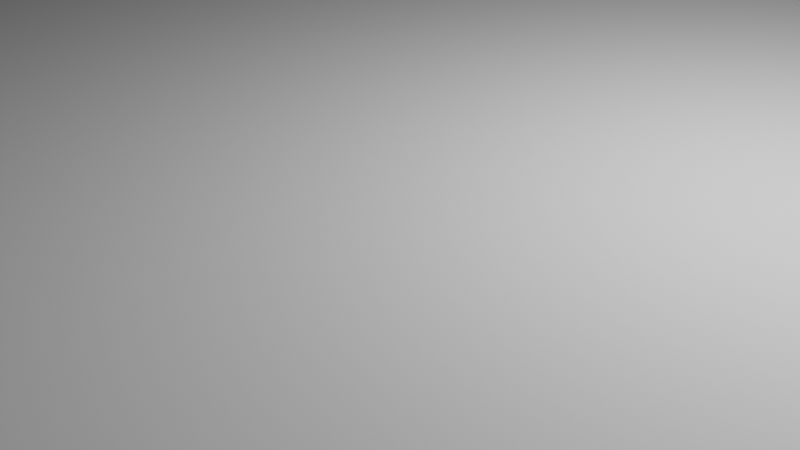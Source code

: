 # Source: IsleMain.blend  (saved by Blender 2.91.10; exported with 4.5.12 LTS)
import bpy
from mathutils import Matrix  # noqa: F401  (used for matrix-valued properties, if any)

bpy.ops.wm.read_factory_settings(use_empty=True)
scene = bpy.context.scene
scene.name = 'Scene'

# ---- collections
col_collection = bpy.data.collections.new('Collection'); scene.collection.children.link(col_collection)

# ---- world
world_world = bpy.data.worlds.new('World'); scene.world = world_world
world_world.use_nodes = True; world_world.node_tree.nodes.clear()
_N = world_world.node_tree.nodes; _L = world_world.node_tree.links
n0 = _N.new('ShaderNodeOutputWorld'); n0.name = 'World Output'; n0.location = (300, 300)
n1 = _N.new('ShaderNodeBackground'); n1.name = 'Background'; n1.location = (10, 300)
n1.inputs[0].default_value = (0.05088, 0.05088, 0.05088, 1.0)
_L.new(n1.outputs[0], n0.inputs[0])
n0.is_active_output = True
world_world.color = (0.05088, 0.05088, 0.05088)
world_world.use_sun_shadow = False
world_world.sun_shadow_jitter_overblur = 0.0

# ---- cameras
cam_camera = bpy.data.cameras.new('Camera')
cam_camera.clip_end = 100.0
cam_camera.ortho_scale = 7.314

# ---- lights
light_light = bpy.data.lights.new('Light', 'POINT')
light_light.transmission_factor = 0.0
light_light.energy = 1000.0
light_light.shadow_soft_size = 0.1
light_light.shadow_maximum_resolution = 0.006
light_light.use_absolute_resolution = True

# ---- meshes
me_cylinder = bpy.data.meshes.new('Cylinder')
me_cylinder.from_pydata([(0.1212, 12.97, -4.711), (0.1212, 13.03, 0.7453), (4.049, 13.75, -2.115), (4.049, 13.32, 1.183), (5.224, 13.55, -2.115), (5.224, 13.42, 1.183), (7.206, 12.42, -2.115), (7.206, 12.99, 1.183), (9.171, 9.398, -2.115), (9.171, 9.967, 1.183), (10.78, 7.206, -2.115), (10.78, 7.206, 1.183), (13.73, 4.963, -2.115), (13.73, 4.963, 1.183), (13.08, 2.53, -2.115), (13.97, 2.53, 1.183), (14.21, 9.537e-07, -2.115), (15.94, 9.537e-07, 1.183), (-14.07, 1.24e-05, -2.115), (-15.6, 1.24e-05, 1.183), (-13.3, 2.53, -2.115), (-14.67, 2.53, 1.183), (-12.88, 4.963, -2.115), (-14.12, 4.963, 1.183), (-11.04, 7.206, -2.115), (-11.68, 7.206, 1.183), (-10.07, 9.171, -2.115), (-11.31, 9.171, 1.183), (-7.463, 10.78, -2.115), (-8.106, 10.79, 1.183), (-5.221, 12.76, -2.115), (-5.221, 13.98, 1.183), (-4.032, 13.79, -2.115), (-4.032, 15.29, 1.183), (3.856e-07, 10.94, -6.348), (1.974, 10.75, -6.348), (3.872, 9.679, -6.348), (5.621, 8.412, -6.348), (7.154, 7.154, -6.348), (8.412, 5.621, -6.348), (9.347, 3.872, -6.348), (9.923, 1.974, -6.348), (10.12, 1.431e-06, -6.348), (-10.12, 1.049e-05, -6.348), (-10.63, 1.974, -6.348), (-11.16, 3.872, -6.348), (-10.22, 5.621, -6.348), (-7.859, 7.154, -6.348), (-5.621, 8.412, -6.348), (-3.872, 9.347, -6.348), (-1.974, 10.24, -6.348), (6.482e-07, 8.311, -10.03), (1.461, 8.167, -10.03), (2.865, 7.421, -10.03), (4.159, 6.277, -10.03), (5.401, 5.294, -10.03), (7.257, 4.159, -10.03), (8.605, 2.865, -10.03), (9.031, 1.461, -10.03), (8.519, -0.01069, -10.03), (-7.659, 9.06e-06, -10.03), (-8.451, 1.461, -10.03), (-8.729, 2.865, -10.03), (-8.037, 4.159, -10.03), (-6.402, 5.294, -10.03), (-4.275, 6.225, -10.03), (-2.865, 6.969, -10.03), (-1.46, 7.847, -10.03), (9.611e-07, 3.965, -14.31), (0.7736, 3.889, -14.31), (1.586, 3.664, -14.31), (2.64, 3.297, -14.31), (3.779, 2.804, -14.31), (4.767, 2.203, -14.31), (5.352, 1.517, -14.31), (5.578, 0.7736, -14.31), (5.436, 2.861e-06, -14.31), (-3.965, 6.676e-06, -14.31), (-3.889, 0.7736, -14.31), (-3.664, 1.517, -14.31), (-3.297, 2.203, -14.31), (-2.804, 2.804, -14.31), (-2.203, 3.297, -14.31), (-1.517, 3.664, -14.31), (-0.7736, 3.889, -14.31), (1.727e-06, 0.6897, -17.7), (0.1345, 0.6764, -17.7), (0.2639, 0.6372, -17.7), (0.3832, 0.5734, -17.7), (0.4877, 0.4877, -17.7), (0.5734, 0.3832, -17.7), (0.6372, 0.2639, -17.7), (0.6764, 0.1345, -17.7), (0.6897, 3.815e-06, -17.7), (-0.6897, 4.292e-06, -17.7), (-0.6764, 0.1345, -17.7), (-0.6372, 0.2639, -17.7), (-0.5734, 0.3832, -17.7), (-0.4877, 0.4877, -17.7), (-0.3831, 0.5734, -17.7), (-0.2639, 0.6372, -17.7), (-0.1345, 0.6764, -17.7), (6.52e-06, 31.79, -4.703), (1.401, 30.38, -3.368), (4.401, 33.26, 1.0), (6.764e-06, 31.41, 0.4682), (-2.361, 31.16, 1.0), (-1.529, 32.2, -3.368), (1.714e-06, 17.58, -3.559), (3.382e-06, 22.19, -4.179), (5.071e-06, 26.8, -4.179), (1.53, 26.55, -2.003), (1.53, 21.94, -2.003), (1.53, 17.33, -1.889), (1.691e-06, 17.58, 0.6617), (3.382e-06, 22.19, 0.5566), (5.073e-06, 26.8, 0.5566), (-2.484, 26.55, 1.0), (-2.484, 21.94, 1.0), (-2.461, 17.33, 1.255), (-1.529, 26.55, -2.003), (-1.529, 21.94, -2.003), (-1.529, 17.33, -1.885), (2.484, 26.55, 1.0), (2.484, 21.94, 1.0), (2.461, 17.33, 0.9585), (1.106e-05, 40.03, -4.883), (1.53, 39.78, -3.548), (4.956, 37.65, 0.8199), (1.13e-05, 40.03, 0.288), (-2.361, 39.78, 0.8199), (-1.529, 39.78, -3.548), (8.788e-06, 35.91, -4.793), (-1.529, 32.2, -3.368), (4.401, 35.47, 0.5108), (-1.529, 39.78, -3.548), (1.465, 35.08, -3.458), (1.53, 39.78, -3.548), (32.4, 33.26, 1.0), (31.56, 31.16, -1.551), (32.4, 37.65, 0.8199), (31.56, 39.78, -1.732), (-30.38, 32.02, 1.0), (-29.54, 33.37, -1.551), (-30.38, 39.78, 0.8199), (-29.54, 39.78, -1.732), (5.363, 39.7, -1.732), (9.118, 39.78, -1.732), (12.87, 38.77, -1.732), (16.63, 38.77, -1.732), (20.38, 39.78, -1.732), (24.13, 38.77, -1.732), (27.89, 39.78, -1.732), (27.89, 32.41, -1.551), (24.13, 32.41, -1.551), (20.38, 31.16, -1.551), (16.63, 31.16, -1.551), (12.87, 32.72, -1.551), (9.118, 32.72, -1.551), (5.363, 31.16, -1.551), (28.72, 33.34, 1.0), (24.97, 33.34, 1.0), (21.21, 33.26, 1.0), (17.46, 33.26, 1.0), (13.7, 33.36, 1.0), (9.949, 33.36, 1.0), (6.195, 33.26, 1.0), (28.72, 37.65, 0.8199), (24.97, 37.13, 0.8199), (21.21, 37.65, 0.8199), (17.46, 37.58, 0.8199), (13.7, 37.58, 0.8199), (9.949, 37.65, 0.8199), (6.195, 37.61, 0.8199), (-5.532, 32.2, -1.551), (-9.534, 31.16, -1.551), (-13.54, 33.05, -1.551), (-17.54, 33.05, -1.551), (-21.54, 31.16, -1.551), (-25.54, 31.16, -1.551), (-25.54, 39.78, -1.732), (-21.54, 39.78, -1.732), (-17.54, 39.78, -1.732), (-13.54, 38.0, -1.732), (-9.534, 38.0, -1.732), (-5.532, 39.78, -1.732), (-26.37, 38.18, 0.8199), (-22.37, 39.78, 0.8199), (-18.37, 39.78, 0.8199), (-14.37, 38.18, 0.8199), (-10.37, 38.18, 0.8199), (-6.364, 39.78, 0.8199), (-26.37, 31.16, 1.0), (-22.37, 32.67, 1.0), (-18.37, 31.4, 1.0), (-14.37, 32.91, 1.0), (-10.37, 31.16, 1.0), (-6.364, 32.8, 1.0), (31.56, 35.47, -1.641), (32.4, 35.47, 0.9099), (6.195, 35.47, 0.5108), (9.949, 35.47, 0.5817), (13.7, 35.47, 0.5817), (17.46, 35.47, 0.9099), (21.21, 35.47, 0.4738), (24.97, 35.47, 0.4738), (28.72, 35.47, 0.9099), (5.363, 35.47, -4.144), (9.118, 35.47, -4.233), (12.87, 35.47, -4.233), (16.63, 35.47, -1.641), (20.38, 35.47, -5.085), (24.13, 35.47, -5.085), (27.89, 35.47, -1.641), (-29.54, 35.47, -1.641), (-30.38, 35.47, 0.9099), (-6.364, 35.47, 0.4744), (-10.37, 35.47, 0.4744), (-14.37, 35.47, 0.9099), (-18.37, 35.47, 0.4744), (-22.37, 35.47, 0.4744), (-26.37, 35.47, 0.9099), (-5.532, 35.47, -5.08), (-9.534, 35.47, -5.08), (-13.54, 35.47, -3.513), (-17.54, 35.47, -5.08), (-21.54, 35.47, -5.08), (-25.54, 35.47, -1.641), (9.031e-06, 35.72, 0.3781), (-2.361, 35.47, 0.91), (-1.529, 35.64, -3.45), (-1.529, 35.64, -3.45)], [], [(117, 116, 105, 106), (2, 3, 5, 4), (4, 5, 7, 6), (6, 7, 9, 8), (8, 9, 11, 10), (10, 11, 13, 12), (12, 13, 15, 14), (14, 15, 17, 16), (18, 19, 21, 20), (20, 21, 23, 22), (22, 23, 25, 24), (24, 25, 27, 26), (26, 27, 29, 28), (28, 29, 31, 30), (3, 1, 33, 31, 29, 27, 25, 23, 21, 19, 17, 15, 13, 11, 9, 7, 5), (30, 31, 33, 32), (111, 110, 102, 103), (10, 12, 40, 39), (46, 47, 64, 63), (2, 4, 36, 35), (26, 28, 48, 47), (12, 14, 41, 40), (18, 20, 44, 43), (4, 6, 37, 36), (28, 30, 49, 48), (14, 16, 42, 41), (20, 22, 45, 44), (6, 8, 38, 37), (30, 32, 50, 49), (22, 24, 46, 45), (8, 10, 39, 38), (0, 2, 35, 34), (32, 0, 34, 50), (24, 26, 47, 46), (66, 67, 84, 83), (35, 36, 53, 52), (47, 48, 65, 64), (36, 37, 54, 53), (48, 49, 66, 65), (37, 38, 55, 54), (49, 50, 67, 66), (38, 39, 56, 55), (50, 34, 51, 67), (39, 40, 57, 56), (40, 41, 58, 57), (41, 42, 59, 58), (43, 44, 61, 60), (44, 45, 62, 61), (45, 46, 63, 62), (34, 35, 52, 51), (55, 56, 73, 72), (67, 51, 68, 84), (56, 57, 74, 73), (57, 58, 75, 74), (58, 59, 76, 75), (60, 61, 78, 77), (61, 62, 79, 78), (62, 63, 80, 79), (51, 52, 69, 68), (63, 64, 81, 80), (52, 53, 70, 69), (64, 65, 82, 81), (53, 54, 71, 70), (65, 66, 83, 82), (54, 55, 72, 71), (85, 86, 87, 88, 89, 90, 91, 92, 93, 94, 95, 96, 97, 98, 99, 100, 101), (75, 76, 93, 92), (77, 78, 95, 94), (78, 79, 96, 95), (79, 80, 97, 96), (68, 69, 86, 85), (80, 81, 98, 97), (69, 70, 87, 86), (81, 82, 99, 98), (70, 71, 88, 87), (82, 83, 100, 99), (71, 72, 89, 88), (83, 84, 101, 100), (72, 73, 90, 89), (84, 68, 85, 101), (73, 74, 91, 90), (74, 75, 92, 91), (102, 107, 231, 132), (136, 132, 126, 127), (120, 117, 106, 107), (123, 111, 103, 104), (116, 123, 104, 105), (110, 120, 107, 102), (0, 32, 122, 108), (108, 122, 121, 109), (109, 121, 120, 110), (1, 3, 125, 114), (114, 125, 124, 115), (115, 124, 123, 116), (3, 2, 113, 125), (125, 113, 112, 124), (124, 112, 111, 123), (32, 33, 119, 122), (122, 119, 118, 121), (121, 118, 117, 120), (2, 0, 108, 113), (113, 108, 109, 112), (112, 109, 110, 111), (33, 1, 114, 119), (119, 114, 115, 118), (118, 115, 116, 117), (126, 129, 128, 127), (131, 130, 129, 126), (228, 134, 128, 129), (106, 105, 228, 229), (227, 179, 143, 214), (107, 231, 131, 135, 230, 133), (103, 102, 132, 136), (106, 107, 133), (213, 152, 141, 198), (105, 104, 134, 228), (199, 198, 141, 140), (160, 153, 139, 138), (206, 160, 138, 199), (152, 167, 140, 141), (214, 215, 144, 145), (186, 180, 145, 144), (221, 186, 144, 215), (179, 192, 142, 143), (137, 128, 173, 146), (146, 173, 172, 147), (147, 172, 171, 148), (148, 171, 170, 149), (149, 170, 169, 150), (150, 169, 168, 151), (151, 168, 167, 152), (134, 104, 166, 200), (200, 166, 165, 201), (201, 165, 164, 202), (202, 164, 163, 203), (203, 163, 162, 204), (204, 162, 161, 205), (205, 161, 160, 206), (104, 103, 159, 166), (166, 159, 158, 165), (165, 158, 157, 164), (164, 157, 156, 163), (163, 156, 155, 162), (162, 155, 154, 161), (161, 154, 153, 160), (136, 137, 146, 207), (207, 146, 147, 208), (208, 147, 148, 209), (209, 148, 149, 210), (210, 149, 150, 211), (211, 150, 151, 212), (212, 151, 152, 213), (174, 197, 196, 175), (175, 196, 195, 176), (176, 195, 194, 177), (177, 194, 193, 178), (178, 193, 192, 179), (216, 191, 190, 217), (217, 190, 189, 218), (218, 189, 188, 219), (219, 188, 187, 220), (220, 187, 186, 221), (191, 185, 184, 190), (190, 184, 183, 189), (189, 183, 182, 188), (188, 182, 181, 187), (187, 181, 180, 186), (135, 231, 222, 185), (222, 174, 175, 223), (223, 175, 176, 224), (224, 176, 177, 225), (225, 177, 178, 226), (226, 178, 179, 227), (154, 212, 213, 153), (155, 211, 212, 154), (156, 210, 211, 155), (157, 209, 210, 156), (158, 208, 209, 157), (159, 207, 208, 158), (103, 136, 207, 159), (168, 205, 206, 167), (169, 204, 205, 168), (170, 203, 204, 169), (171, 202, 203, 170), (172, 201, 202, 171), (173, 200, 201, 172), (128, 134, 200, 173), (167, 206, 199, 140), (138, 139, 198, 199), (153, 213, 198, 139), (181, 226, 227, 180), (182, 225, 226, 181), (183, 224, 225, 182), (184, 223, 224, 183), (185, 222, 223, 184), (193, 220, 221, 192), (194, 219, 220, 193), (195, 218, 219, 194), (196, 217, 218, 195), (197, 216, 217, 196), (192, 221, 215, 142), (143, 142, 215, 214), (180, 227, 214, 145), (222, 231, 133, 174), (229, 228, 129, 130), (132, 231, 131, 126), (133, 174, 197, 106), (197, 106, 229, 216), (216, 229, 130, 191), (135, 185, 191, 130)])
_uv = me_cylinder.uv_layers.new(name='UVMap')
_uv.uv.foreach_set('vector', [0.1633, 0.4218, 0.1601, 0.3917, 0.1043, 0.3917, 0.1075, 0.4203, 0.6864, 0.2169, 0.6867, 0.2571, 0.7009, 0.2569, 0.7007, 0.217, 0.7007, 0.217, 0.7009, 0.2569, 0.725, 0.2571, 0.725, 0.2178, 0.4902, 0.206, 0.4843, 0.2429, 0.5201, 0.2516, 0.526, 0.2147, 0.526, 0.2147, 0.5201, 0.2516, 0.5529, 0.2587, 0.5519, 0.2219, 0.7376, 0.2391, 0.7376, 0.2789, 0.7739, 0.2807, 0.7739, 0.2409, 0.5779, 0.2352, 0.5789, 0.2721, 0.6082, 0.2729, 0.6076, 0.2319, 0.6076, 0.2319, 0.6082, 0.2729, 0.6381, 0.2816, 0.6377, 0.2368, 0.8146, 0.6644, 0.8147, 0.6205, 0.7841, 0.6257, 0.7841, 0.6687, 0.7841, 0.6687, 0.7841, 0.6257, 0.7547, 0.6288, 0.7547, 0.6711, 0.7547, 0.6711, 0.7547, 0.6288, 0.7277, 0.6426, 0.7276, 0.6814, 0.7276, 0.6814, 0.7277, 0.6426, 0.704, 0.6446, 0.7039, 0.6869, 0.6926, 0.1831, 0.7185, 0.2169, 0.7376, 0.1837, 0.7078, 0.1561, 0.6654, 0.6416, 0.7039, 0.6471, 0.6931, 0.6067, 0.6561, 0.6163, 0.3233, 0.3428, 0.3266, 0.3903, 0.2995, 0.4405, 0.3153, 0.4549, 0.3539, 0.4898, 0.3734, 0.5286, 0.3972, 0.5331, 0.4243, 0.5626, 0.4537, 0.5691, 0.4843, 0.5804, 0.4843, 0.199, 0.4537, 0.2228, 0.4243, 0.2257, 0.3972, 0.2613, 0.3638, 0.2808, 0.3273, 0.3046, 0.3221, 0.3286, 0.6561, 0.6163, 0.6931, 0.6067, 0.6886, 0.5902, 0.6512, 0.6031, 0.8557, 0.4448, 0.887, 0.4418, 0.8924, 0.3814, 0.8712, 0.3982, 0.5519, 0.2219, 0.5779, 0.2352, 0.5915, 0.1675, 0.5707, 0.1634, 0.7467, 0.7313, 0.7283, 0.7447, 0.7507, 0.7924, 0.7643, 0.7831, 0.7376, 0.1104, 0.7385, 0.1248, 0.7874, 0.1132, 0.7768, 0.08906, 0.6926, 0.1831, 0.7078, 0.1561, 0.6782, 0.1106, 0.665, 0.1338, 0.5779, 0.2352, 0.6076, 0.2319, 0.6142, 0.1699, 0.5915, 0.1675, 0.8146, 0.6644, 0.7841, 0.6687, 0.7908, 0.7291, 0.8147, 0.732, 0.7385, 0.1248, 0.7498, 0.15, 0.8006, 0.1357, 0.7874, 0.1132, 0.6654, 0.6416, 0.6561, 0.6163, 0.598, 0.6498, 0.6063, 0.6623, 0.6076, 0.2319, 0.6377, 0.2368, 0.638, 0.1705, 0.6142, 0.1699, 0.7841, 0.6687, 0.7547, 0.6711, 0.7678, 0.7261, 0.7908, 0.7291, 0.4902, 0.206, 0.526, 0.2147, 0.5526, 0.1577, 0.5379, 0.1508, 0.7604, 0.0, 0.7466, 0.0131, 0.7876, 0.04214, 0.8006, 0.02036, 0.7547, 0.6711, 0.7276, 0.6814, 0.7467, 0.7313, 0.7678, 0.7261, 0.526, 0.2147, 0.5519, 0.2219, 0.5707, 0.1634, 0.5526, 0.1577, 0.752, 0.0641, 0.7376, 0.1104, 0.7768, 0.08906, 0.7768, 0.06507, 0.7466, 0.0131, 0.752, 0.0641, 0.7768, 0.06507, 0.7876, 0.04214, 0.7276, 0.6814, 0.7039, 0.6869, 0.7283, 0.7447, 0.7467, 0.7313, 0.6052, 0.7088, 0.5991, 0.7278, 0.6483, 0.7239, 0.6487, 0.7145, 0.7246, 0.03213, 0.7376, 0.01279, 0.6953, 0.0, 0.6857, 0.01432, 0.665, 0.1338, 0.6782, 0.1106, 0.6508, 0.07357, 0.6381, 0.09558, 0.5233, 0.1429, 0.5379, 0.1508, 0.5632, 0.1026, 0.5498, 0.09672, 0.6782, 0.1106, 0.6885, 0.09243, 0.6592, 0.05896, 0.6508, 0.07357, 0.5379, 0.1508, 0.5526, 0.1577, 0.5746, 0.1082, 0.5632, 0.1026, 0.6885, 0.09243, 0.6999, 0.07278, 0.6674, 0.04439, 0.6592, 0.05896, 0.5526, 0.1577, 0.5707, 0.1634, 0.5877, 0.1167, 0.5746, 0.1082, 0.6999, 0.07278, 0.7118, 0.05238, 0.6763, 0.02931, 0.6674, 0.04439, 0.5707, 0.1634, 0.5915, 0.1675, 0.6028, 0.1227, 0.5877, 0.1167, 0.5915, 0.1675, 0.6142, 0.1699, 0.6197, 0.1245, 0.6028, 0.1227, 0.6142, 0.1699, 0.638, 0.1705, 0.6376, 0.122, 0.6197, 0.1245, 0.8147, 0.732, 0.7908, 0.7291, 0.797, 0.7808, 0.8147, 0.7853, 0.7908, 0.7291, 0.7678, 0.7261, 0.78, 0.7792, 0.797, 0.7808, 0.7678, 0.7261, 0.7467, 0.7313, 0.7643, 0.7831, 0.78, 0.7792, 0.7118, 0.05238, 0.7246, 0.03213, 0.6857, 0.01432, 0.6763, 0.02931, 0.5491, 0.8107, 0.5682, 0.8231, 0.5682, 0.7651, 0.558, 0.7585, 0.5991, 0.7278, 0.598, 0.7463, 0.6497, 0.7332, 0.6483, 0.7239, 0.5877, 0.1167, 0.6028, 0.1227, 0.619, 0.05976, 0.611, 0.05714, 0.6028, 0.1227, 0.6197, 0.1245, 0.628, 0.06071, 0.619, 0.05976, 0.6197, 0.1245, 0.6376, 0.122, 0.6374, 0.05995, 0.628, 0.06071, 0.8147, 0.7853, 0.797, 0.7808, 0.8053, 0.8523, 0.8147, 0.8519, 0.797, 0.7808, 0.78, 0.7792, 0.7963, 0.8536, 0.8053, 0.8523, 0.78, 0.7792, 0.7643, 0.7831, 0.7881, 0.8556, 0.7963, 0.8536, 0.598, 0.7463, 0.6041, 0.763, 0.6529, 0.742, 0.6497, 0.7332, 0.7643, 0.7831, 0.7507, 0.7924, 0.7808, 0.8584, 0.7881, 0.8556, 0.6041, 0.763, 0.617, 0.7773, 0.6579, 0.7509, 0.6529, 0.742, 0.6143, 0.6623, 0.6097, 0.69, 0.6509, 0.7054, 0.6549, 0.6968, 0.617, 0.7773, 0.6343, 0.789, 0.6654, 0.7621, 0.6579, 0.7509, 0.6097, 0.69, 0.6052, 0.7088, 0.6487, 0.7145, 0.6509, 0.7054, 0.5362, 0.8023, 0.5491, 0.8107, 0.558, 0.7585, 0.5462, 0.7511, 0.6886, 0.7232, 0.6892, 0.7248, 0.69, 0.7262, 0.6911, 0.7274, 0.6924, 0.7284, 0.6939, 0.729, 0.6955, 0.7294, 0.6971, 0.7295, 0.6988, 0.7293, 0.6946, 0.7131, 0.6931, 0.7137, 0.6917, 0.7145, 0.6905, 0.7156, 0.6895, 0.7169, 0.6888, 0.7184, 0.6884, 0.72, 0.6884, 0.7216, 0.628, 0.06071, 0.6374, 0.05995, 0.6381, 4.387e-05, 0.6365, 0.0, 0.8147, 0.8519, 0.8053, 0.8523, 0.8131, 0.9068, 0.8147, 0.9067, 0.8053, 0.8523, 0.7963, 0.8536, 0.8115, 0.907, 0.8131, 0.9068, 0.7963, 0.8536, 0.7881, 0.8556, 0.8101, 0.9073, 0.8115, 0.907, 0.6497, 0.7332, 0.6529, 0.742, 0.6892, 0.7248, 0.6886, 0.7232, 0.7881, 0.8556, 0.7808, 0.8584, 0.8088, 0.9078, 0.8101, 0.9073, 0.6529, 0.742, 0.6579, 0.7509, 0.69, 0.7262, 0.6892, 0.7248, 0.7808, 0.8584, 0.7749, 0.8618, 0.8078, 0.9084, 0.8088, 0.9078, 0.6579, 0.7509, 0.6654, 0.7621, 0.6911, 0.7274, 0.69, 0.7262, 0.6509, 0.7054, 0.6487, 0.7145, 0.6884, 0.72, 0.6888, 0.7184, 0.6654, 0.7621, 0.6746, 0.774, 0.6924, 0.7284, 0.6911, 0.7274, 0.6487, 0.7145, 0.6483, 0.7239, 0.6884, 0.7216, 0.6884, 0.72, 0.6746, 0.774, 0.6846, 0.7838, 0.6939, 0.729, 0.6924, 0.7284, 0.6483, 0.7239, 0.6497, 0.7332, 0.6886, 0.7232, 0.6884, 0.7216, 0.6846, 0.7838, 0.6943, 0.7886, 0.6955, 0.7294, 0.6939, 0.729, 0.6943, 0.7886, 0.7037, 0.789, 0.6971, 0.7295, 0.6955, 0.7294, 0.6314, 0.3807, 0.6548, 0.3788, 0.6597, 0.3375, 0.6373, 0.3312, 0.8714, 0.3413, 0.8931, 0.3315, 0.8937, 0.2816, 0.8717, 0.2844, 0.6597, 0.4486, 0.6969, 0.4539, 0.7039, 0.3986, 0.6548, 0.3788, 0.8177, 0.4452, 0.8557, 0.4448, 0.8712, 0.3982, 0.8082, 0.3633, 0.1601, 0.3917, 0.1633, 0.3617, 0.08209, 0.3386, 0.1043, 0.3917, 0.6285, 0.4412, 0.6597, 0.4486, 0.6548, 0.3788, 0.6314, 0.3807, 0.599, 0.606, 0.6512, 0.6031, 0.6455, 0.5592, 0.6196, 0.5526, 0.6196, 0.5526, 0.6455, 0.5592, 0.652, 0.5038, 0.6208, 0.4964, 0.6208, 0.4964, 0.652, 0.5038, 0.6597, 0.4486, 0.6285, 0.4412, 0.3266, 0.3903, 0.3233, 0.3428, 0.2747, 0.362, 0.2716, 0.3917, 0.2716, 0.3917, 0.2747, 0.362, 0.219, 0.3617, 0.2158, 0.3917, 0.2158, 0.3917, 0.219, 0.3617, 0.1633, 0.3617, 0.1601, 0.3917, 0.8096, 0.6045, 0.8464, 0.5985, 0.8552, 0.5562, 0.8191, 0.5566, 0.8191, 0.5566, 0.8552, 0.5562, 0.8561, 0.5005, 0.8181, 0.5009, 0.8181, 0.5009, 0.8561, 0.5005, 0.8557, 0.4448, 0.8177, 0.4452, 0.6512, 0.6031, 0.6886, 0.5902, 0.684, 0.5646, 0.6455, 0.5592, 0.6455, 0.5592, 0.684, 0.5646, 0.6891, 0.5091, 0.652, 0.5038, 0.652, 0.5038, 0.6891, 0.5091, 0.6969, 0.4539, 0.6597, 0.4486, 0.8464, 0.5985, 0.8937, 0.6087, 0.881, 0.5534, 0.8552, 0.5562, 0.8552, 0.5562, 0.881, 0.5534, 0.8875, 0.4975, 0.8561, 0.5005, 0.8561, 0.5005, 0.8875, 0.4975, 0.887, 0.4418, 0.8557, 0.4448, 0.2995, 0.4405, 0.3266, 0.3903, 0.2716, 0.3917, 0.2748, 0.4215, 0.2748, 0.4215, 0.2716, 0.3917, 0.2158, 0.3917, 0.219, 0.4218, 0.219, 0.4218, 0.2158, 0.3917, 0.1601, 0.3917, 0.1633, 0.4218, 0.7376, 0.2119, 0.7999, 0.2108, 0.8071, 0.15, 0.7535, 0.193, 0.7542, 0.23, 0.8071, 0.2391, 0.7999, 0.2108, 0.7376, 0.2119, 0.05219, 0.3917, 0.05523, 0.3385, 0.02901, 0.3319, 0.0, 0.3917, 0.1075, 0.4203, 0.1043, 0.3917, 0.05219, 0.3917, 0.05539, 0.4203, 0.7561, 0.5721, 0.7039, 0.5721, 0.7307, 0.6205, 0.7561, 0.6205, 0.6381, 0.2789, 0.6381, 0.275, 0.6381, 0.2703, 0.6381, 0.2703, 0.6381, 0.275, 0.6381, 0.2789, 0.8712, 0.3982, 0.8924, 0.3814, 0.8931, 0.3315, 0.8714, 0.3413, 0.6381, 0.2703, 0.6381, 0.2703, 0.6381, 0.2703, 0.5451, 0.3263, 0.5973, 0.3261, 0.5971, 0.2816, 0.545, 0.2818, 0.1043, 0.3917, 0.08209, 0.3386, 0.05523, 0.3385, 0.05219, 0.3917, 0.5367, 0.6997, 0.5691, 0.699, 0.5691, 0.6468, 0.5372, 0.6734, 0.9121, 0.3259, 0.9434, 0.3382, 0.9482, 0.2946, 0.915, 0.2816, 0.05536, 0.04445, 0.08112, 0.04445, 0.08209, 3.815e-06, 0.05536, 3.815e-06, 0.9973, 0.601, 0.9655, 0.6137, 0.9682, 0.658, 1.0, 0.6454, 0.8006, 0.05217, 0.8326, 0.05285, 0.8327, 0.0006828, 0.8007, 0.0, 0.5017, 0.6955, 0.5331, 0.7072, 0.5362, 0.6589, 0.5062, 0.6468, 0.05536, 0.7108, 0.02259, 0.7108, 0.003189, 0.7592, 0.05536, 0.7592, 0.8505, 0.6785, 0.8811, 0.6684, 0.8827, 0.6205, 0.8542, 0.6312, 1.0, 0.2816, 0.9482, 0.3269, 0.9491, 0.3418, 0.9808, 0.3292, 0.9808, 0.3292, 0.9491, 0.3418, 0.9518, 0.3871, 0.9836, 0.3745, 0.9836, 0.3745, 0.9518, 0.3871, 0.9545, 0.4324, 0.9856, 0.4202, 0.9856, 0.4202, 0.9545, 0.4324, 0.9573, 0.4778, 0.9883, 0.4655, 0.9883, 0.4655, 0.9573, 0.4778, 0.9601, 0.523, 0.9919, 0.5104, 0.9919, 0.5104, 0.9601, 0.523, 0.9624, 0.5685, 0.9938, 0.5561, 0.9938, 0.5561, 0.9624, 0.5685, 0.9655, 0.6137, 0.9973, 0.601, 0.05523, 0.3385, 0.08209, 0.3386, 0.08209, 0.3169, 0.05523, 0.3168, 0.05523, 0.3168, 0.08209, 0.3169, 0.08087, 0.2715, 0.05525, 0.2714, 0.05525, 0.2714, 0.08087, 0.2715, 0.08087, 0.2261, 0.05525, 0.226, 0.05525, 0.226, 0.08087, 0.2261, 0.08209, 0.1807, 0.05536, 0.1807, 0.05536, 0.1807, 0.08209, 0.1807, 0.08209, 0.1353, 0.05521, 0.1352, 0.05521, 0.1352, 0.08209, 0.1353, 0.08112, 0.08985, 0.05521, 0.08981, 0.05521, 0.08981, 0.08112, 0.08985, 0.08112, 0.04445, 0.05536, 0.04445, 0.8937, 0.6193, 0.9482, 0.6601, 0.9283, 0.6106, 0.8951, 0.5977, 0.8951, 0.5977, 0.9283, 0.6106, 0.9287, 0.5645, 0.8978, 0.5523, 0.8978, 0.5523, 0.9287, 0.5645, 0.9315, 0.5192, 0.9006, 0.507, 0.9006, 0.507, 0.9315, 0.5192, 0.9368, 0.4748, 0.9036, 0.4618, 0.9036, 0.4618, 0.9368, 0.4748, 0.9397, 0.4295, 0.9065, 0.4165, 0.9065, 0.4165, 0.9397, 0.4295, 0.9406, 0.3835, 0.9092, 0.3712, 0.9092, 0.3712, 0.9406, 0.3835, 0.9434, 0.3382, 0.9121, 0.3259, 0.5412, 0.6459, 0.598, 0.6449, 0.5972, 0.5985, 0.5456, 0.5987, 0.5456, 0.5987, 0.5972, 0.5985, 0.598, 0.5531, 0.5455, 0.5533, 0.5455, 0.5533, 0.598, 0.5531, 0.5856, 0.5077, 0.5453, 0.5079, 0.5453, 0.5079, 0.5856, 0.5077, 0.5854, 0.4623, 0.5456, 0.4625, 0.5456, 0.4625, 0.5854, 0.4623, 0.5976, 0.4169, 0.5449, 0.4171, 0.5449, 0.4171, 0.5976, 0.4169, 0.5851, 0.3715, 0.5447, 0.3717, 0.5447, 0.3717, 0.5851, 0.3715, 0.5973, 0.3261, 0.5451, 0.3263, 0.8512, 0.9208, 0.8828, 0.911, 0.8804, 0.8619, 0.8497, 0.872, 0.8497, 0.872, 0.8804, 0.8619, 0.8833, 0.8143, 0.8529, 0.8245, 0.8529, 0.8245, 0.8833, 0.8143, 0.8811, 0.7653, 0.8531, 0.7761, 0.8531, 0.7761, 0.8811, 0.7653, 0.8833, 0.7175, 0.8503, 0.7269, 0.8503, 0.7269, 0.8833, 0.7175, 0.8811, 0.6684, 0.8505, 0.6785, 0.05521, 0.4687, 0.003189, 0.4688, 0.02259, 0.5171, 0.05521, 0.5171, 0.05521, 0.5171, 0.02259, 0.5171, 0.02259, 0.5655, 0.05536, 0.5656, 0.05536, 0.5656, 0.02259, 0.5655, 0.003189, 0.614, 0.05521, 0.6139, 0.05521, 0.6139, 0.003189, 0.614, 0.003189, 0.6624, 0.05521, 0.6623, 0.05521, 0.6623, 0.003189, 0.6624, 0.02259, 0.7108, 0.05536, 0.7108, 0.4874, 0.9365, 0.5175, 0.9486, 0.5192, 0.9008, 0.4892, 0.8887, 0.4892, 0.8887, 0.5192, 0.9008, 0.5223, 0.8525, 0.4924, 0.8404, 0.4924, 0.8404, 0.5223, 0.8525, 0.5269, 0.8038, 0.4968, 0.7917, 0.4968, 0.7917, 0.5269, 0.8038, 0.53, 0.7555, 0.4999, 0.7434, 0.4999, 0.7434, 0.53, 0.7555, 0.5331, 0.7072, 0.5017, 0.6955, 0.8079, 0.2816, 0.7578, 0.2816, 0.7555, 0.3301, 0.8082, 0.33, 0.7555, 0.3301, 0.7166, 0.33, 0.7039, 0.3785, 0.7555, 0.3785, 0.7555, 0.3785, 0.7039, 0.3785, 0.7268, 0.4269, 0.7557, 0.4269, 0.8333, 0.8256, 0.8529, 0.8245, 0.8531, 0.7761, 0.8147, 0.7773, 0.7555, 0.4753, 0.7268, 0.4753, 0.7039, 0.5237, 0.7555, 0.5237, 0.7555, 0.5237, 0.7039, 0.5237, 0.7039, 0.5721, 0.7561, 0.5721, 0.5083, 0.3718, 0.5447, 0.3717, 0.5451, 0.3263, 0.5081, 0.3264, 0.4933, 0.4173, 0.5449, 0.4171, 0.5447, 0.3717, 0.5083, 0.3718, 0.4935, 0.4627, 0.5456, 0.4625, 0.5449, 0.4171, 0.4933, 0.4173, 0.5125, 0.508, 0.5453, 0.5079, 0.5456, 0.4625, 0.4935, 0.4627, 0.5127, 0.5534, 0.5455, 0.5533, 0.5453, 0.5079, 0.5125, 0.508, 0.4939, 0.5989, 0.5456, 0.5987, 0.5455, 0.5533, 0.5127, 0.5534, 0.4843, 0.6468, 0.5412, 0.6459, 0.5456, 0.5987, 0.4939, 0.5989, 0.03527, 0.08984, 0.05521, 0.08981, 0.05536, 0.04445, 0.02901, 0.04444, 0.02901, 0.1352, 0.05521, 0.1352, 0.05521, 0.08981, 0.03527, 0.08984, 0.0298, 0.1807, 0.05536, 0.1807, 0.05521, 0.1352, 0.02901, 0.1352, 0.0298, 0.2261, 0.05525, 0.226, 0.05536, 0.1807, 0.0298, 0.1807, 0.02901, 0.2715, 0.05525, 0.2714, 0.05525, 0.226, 0.0298, 0.2261, 0.02953, 0.3169, 0.05523, 0.3168, 0.05525, 0.2714, 0.02901, 0.2715, 0.02901, 0.3319, 0.05523, 0.3385, 0.05523, 0.3168, 0.02953, 0.3169, 0.02901, 0.04444, 0.05536, 0.04445, 0.05536, 3.815e-06, 0.02901, 0.0, 0.5362, 0.7264, 0.5691, 0.7511, 0.5691, 0.699, 0.5367, 0.6997, 0.5081, 0.3264, 0.5451, 0.3263, 0.545, 0.2818, 0.4929, 0.282, 0.8082, 0.5237, 0.7555, 0.5237, 0.7561, 0.5721, 0.8082, 0.5721, 0.8082, 0.4753, 0.7555, 0.4753, 0.7555, 0.5237, 0.8082, 0.5237, 0.7866, 0.4269, 0.7557, 0.4269, 0.7555, 0.4753, 0.8082, 0.4753, 0.7866, 0.3785, 0.7555, 0.3785, 0.7557, 0.4269, 0.7866, 0.4269, 0.8082, 0.33, 0.7555, 0.3301, 0.7555, 0.3785, 0.7866, 0.3785, 0.08927, 0.6624, 0.05521, 0.6623, 0.05536, 0.7108, 0.1075, 0.7108, 0.1046, 0.614, 0.05521, 0.6139, 0.05521, 0.6623, 0.08927, 0.6624, 0.08637, 0.5656, 0.05536, 0.5656, 0.05521, 0.6139, 0.1046, 0.614, 0.1075, 0.5171, 0.05521, 0.5171, 0.05536, 0.5656, 0.08637, 0.5656, 0.08767, 0.4688, 0.05521, 0.4687, 0.05521, 0.5171, 0.1075, 0.5171, 0.1075, 0.7108, 0.05536, 0.7108, 0.05536, 0.7592, 0.09711, 0.7592, 0.8011, 0.07756, 0.8327, 0.09461, 0.8326, 0.05285, 0.8006, 0.05217, 0.8082, 0.5721, 0.7561, 0.5721, 0.7561, 0.6205, 0.8082, 0.6205, 0.7555, 0.3301, 0.7578, 0.2816, 0.7162, 0.2816, 0.7166, 0.33, 0.05539, 0.4203, 0.05219, 0.3917, 0.0, 0.3917, 0.003189, 0.4203, 0.6373, 0.3312, 0.6597, 0.3375, 0.6656, 0.2878, 0.6433, 0.2816, 0.6864, 0.2169, 0.6427, 0.2472, 0.6381, 0.2789, 0.6864, 0.2714, 0.08767, 0.4688, 0.1075, 0.4203, 0.05539, 0.4203, 0.05521, 0.4687, 0.05521, 0.4687, 0.05539, 0.4203, 0.003189, 0.4203, 0.003189, 0.4688, 0.5362, 0.9984, 0.5175, 0.9486, 0.4874, 0.9365, 0.4843, 0.9848])
me_cylinder.use_remesh_fix_poles = True
me_cylinder.use_remesh_preserve_attributes = False
me_cylinder.use_mirror_vertex_groups = False
me_cylinder.update()

# ---- objects
ob_light = bpy.data.objects.new('Light', light_light)
ob_camera = bpy.data.objects.new('Camera', cam_camera)
ob_cylinder = bpy.data.objects.new('Cylinder', me_cylinder)

# ---- transforms, parenting, visibility, modifiers, constraints
ob_light.location = (4.076, 1.005, 5.904)
ob_light.rotation_euler = (0.6503, 0.05522, 1.866)
ob_light.lock_rotations_4d = False
ob_light.empty_display_type = 'ARROWS'
ob_light.color = (0.0, 0.0, 0.0, 0.0)
ob_light.lineart.crease_threshold = 0.0
ob_camera.location = (7.359, -6.926, 4.958)
ob_camera.rotation_euler = (1.109, 0.0, 0.8149)
ob_camera.lock_rotations_4d = False
ob_camera.empty_display_type = 'ARROWS'
ob_camera.color = (0.0, 0.0, 0.0, 0.0)
ob_camera.display_type = 'WIRE'
ob_camera.lineart.crease_threshold = 0.0
ob_cylinder.location = (0.0, 0.0, 0.0)
ob_cylinder.lineart.crease_threshold = 0.0
_m = ob_cylinder.modifiers.new('Mirror', 'MIRROR')
_m.use_axis = (False, True, False)

# ---- collection membership
col_collection.objects.link(ob_light)
col_collection.objects.link(ob_camera)
col_collection.objects.link(ob_cylinder)

# ---- scene / render settings (as saved in the file)
scene.camera = ob_camera
scene.frame_start = 1; scene.frame_end = 250; scene.frame_set(1)
scene.render.engine = 'BLENDER_EEVEE_NEXT'
scene.cycles.use_denoising = False
scene.cycles.samples = 128
scene.cycles.sampling_pattern = 'TABULATED_SOBOL'
scene.cycles.use_adaptive_sampling = False
scene.cycles.use_light_tree = False
scene.view_settings.view_transform = 'Filmic'
bpy.context.view_layer.update()
